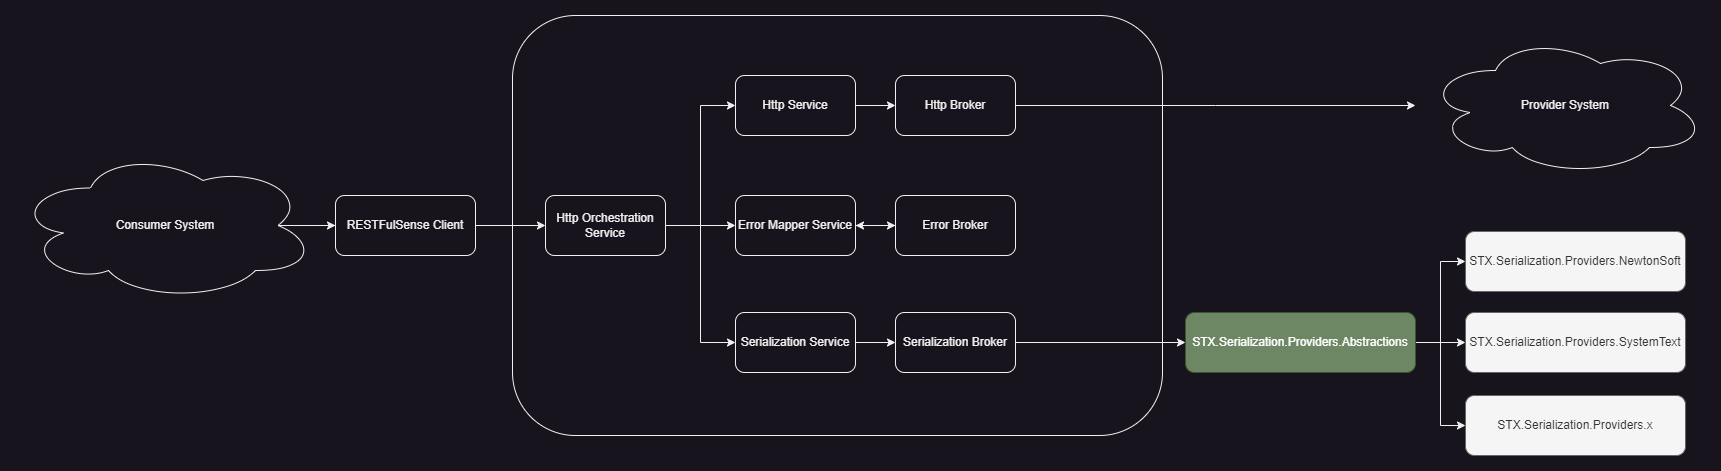

The diagram above was exported from draw.io. Its source (the exported page's mxGraphModel, read from the mxfile embedded in the PNG):
<mxGraphModel dx="4066" dy="2343" grid="1" gridSize="10" guides="1" tooltips="1" connect="1" arrows="1" fold="1" page="1" pageScale="1" pageWidth="1169" pageHeight="827" math="0" shadow="0">
  <root>
    <mxCell id="0" />
    <mxCell id="1" parent="0" />
    <mxCell id="LlCKWEEeV9lsxUlKN8iy-20" value="" style="rounded=1;whiteSpace=wrap;html=1;" parent="1" vertex="1">
      <mxGeometry x="177" y="380" width="650" height="420" as="geometry" />
    </mxCell>
    <mxCell id="LlCKWEEeV9lsxUlKN8iy-11" style="edgeStyle=orthogonalEdgeStyle;rounded=0;orthogonalLoop=1;jettySize=auto;html=1;exitX=1;exitY=0.5;exitDx=0;exitDy=0;entryX=0;entryY=0.5;entryDx=0;entryDy=0;" parent="1" source="LlCKWEEeV9lsxUlKN8iy-1" target="LlCKWEEeV9lsxUlKN8iy-3" edge="1">
      <mxGeometry relative="1" as="geometry" />
    </mxCell>
    <mxCell id="LlCKWEEeV9lsxUlKN8iy-13" style="edgeStyle=orthogonalEdgeStyle;rounded=0;orthogonalLoop=1;jettySize=auto;html=1;exitX=1;exitY=0.5;exitDx=0;exitDy=0;entryX=0;entryY=0.5;entryDx=0;entryDy=0;" parent="1" source="LlCKWEEeV9lsxUlKN8iy-1" target="LlCKWEEeV9lsxUlKN8iy-2" edge="1">
      <mxGeometry relative="1" as="geometry" />
    </mxCell>
    <mxCell id="LlCKWEEeV9lsxUlKN8iy-15" style="edgeStyle=orthogonalEdgeStyle;rounded=0;orthogonalLoop=1;jettySize=auto;html=1;exitX=1;exitY=0.5;exitDx=0;exitDy=0;entryX=0;entryY=0.5;entryDx=0;entryDy=0;" parent="1" source="LlCKWEEeV9lsxUlKN8iy-1" target="LlCKWEEeV9lsxUlKN8iy-4" edge="1">
      <mxGeometry relative="1" as="geometry" />
    </mxCell>
    <mxCell id="LlCKWEEeV9lsxUlKN8iy-1" value="Http Orchestration Service" style="rounded=1;whiteSpace=wrap;html=1;" parent="1" vertex="1">
      <mxGeometry x="210" y="560" width="120" height="60" as="geometry" />
    </mxCell>
    <mxCell id="LlCKWEEeV9lsxUlKN8iy-14" style="edgeStyle=orthogonalEdgeStyle;rounded=0;orthogonalLoop=1;jettySize=auto;html=1;exitX=1;exitY=0.5;exitDx=0;exitDy=0;entryX=0;entryY=0.5;entryDx=0;entryDy=0;" parent="1" source="LlCKWEEeV9lsxUlKN8iy-2" target="LlCKWEEeV9lsxUlKN8iy-12" edge="1">
      <mxGeometry relative="1" as="geometry" />
    </mxCell>
    <mxCell id="LlCKWEEeV9lsxUlKN8iy-2" value="Http Service" style="rounded=1;whiteSpace=wrap;html=1;" parent="1" vertex="1">
      <mxGeometry x="400" y="440" width="120" height="60" as="geometry" />
    </mxCell>
    <mxCell id="LlCKWEEeV9lsxUlKN8iy-7" style="edgeStyle=orthogonalEdgeStyle;rounded=0;orthogonalLoop=1;jettySize=auto;html=1;exitX=1;exitY=0.5;exitDx=0;exitDy=0;entryX=0;entryY=0.5;entryDx=0;entryDy=0;" parent="1" source="LlCKWEEeV9lsxUlKN8iy-3" target="LlCKWEEeV9lsxUlKN8iy-5" edge="1">
      <mxGeometry relative="1" as="geometry" />
    </mxCell>
    <mxCell id="LlCKWEEeV9lsxUlKN8iy-3" value="Error Mapper Service" style="rounded=1;whiteSpace=wrap;html=1;" parent="1" vertex="1">
      <mxGeometry x="400" y="560" width="120" height="60" as="geometry" />
    </mxCell>
    <mxCell id="LlCKWEEeV9lsxUlKN8iy-17" style="edgeStyle=orthogonalEdgeStyle;rounded=0;orthogonalLoop=1;jettySize=auto;html=1;exitX=1;exitY=0.5;exitDx=0;exitDy=0;" parent="1" source="LlCKWEEeV9lsxUlKN8iy-4" target="LlCKWEEeV9lsxUlKN8iy-16" edge="1">
      <mxGeometry relative="1" as="geometry" />
    </mxCell>
    <mxCell id="LlCKWEEeV9lsxUlKN8iy-4" value="Serialization Service" style="rounded=1;whiteSpace=wrap;html=1;" parent="1" vertex="1">
      <mxGeometry x="400" y="677" width="120" height="60" as="geometry" />
    </mxCell>
    <mxCell id="LlCKWEEeV9lsxUlKN8iy-10" style="edgeStyle=orthogonalEdgeStyle;rounded=0;orthogonalLoop=1;jettySize=auto;html=1;exitX=0;exitY=0.5;exitDx=0;exitDy=0;entryX=1;entryY=0.5;entryDx=0;entryDy=0;" parent="1" source="LlCKWEEeV9lsxUlKN8iy-5" target="LlCKWEEeV9lsxUlKN8iy-3" edge="1">
      <mxGeometry relative="1" as="geometry" />
    </mxCell>
    <mxCell id="LlCKWEEeV9lsxUlKN8iy-5" value="Error Broker" style="rounded=1;whiteSpace=wrap;html=1;" parent="1" vertex="1">
      <mxGeometry x="560" y="560" width="120" height="60" as="geometry" />
    </mxCell>
    <mxCell id="OxgDmJw7XcyXG3oQHMun-7" style="edgeStyle=orthogonalEdgeStyle;rounded=0;orthogonalLoop=1;jettySize=auto;html=1;" edge="1" parent="1" source="LlCKWEEeV9lsxUlKN8iy-12">
      <mxGeometry relative="1" as="geometry">
        <mxPoint x="1080" y="470" as="targetPoint" />
      </mxGeometry>
    </mxCell>
    <mxCell id="LlCKWEEeV9lsxUlKN8iy-12" value="Http Broker" style="rounded=1;whiteSpace=wrap;html=1;" parent="1" vertex="1">
      <mxGeometry x="560" y="440" width="120" height="60" as="geometry" />
    </mxCell>
    <mxCell id="LlCKWEEeV9lsxUlKN8iy-26" style="edgeStyle=orthogonalEdgeStyle;rounded=0;orthogonalLoop=1;jettySize=auto;html=1;exitX=1;exitY=0.5;exitDx=0;exitDy=0;entryX=0;entryY=0.5;entryDx=0;entryDy=0;" parent="1" source="LlCKWEEeV9lsxUlKN8iy-16" target="LlCKWEEeV9lsxUlKN8iy-18" edge="1">
      <mxGeometry relative="1" as="geometry" />
    </mxCell>
    <mxCell id="LlCKWEEeV9lsxUlKN8iy-16" value="Serialization Broker" style="rounded=1;whiteSpace=wrap;html=1;" parent="1" vertex="1">
      <mxGeometry x="560" y="677" width="120" height="60" as="geometry" />
    </mxCell>
    <mxCell id="LlCKWEEeV9lsxUlKN8iy-24" style="edgeStyle=orthogonalEdgeStyle;rounded=0;orthogonalLoop=1;jettySize=auto;html=1;exitX=1;exitY=0.5;exitDx=0;exitDy=0;entryX=0;entryY=0.5;entryDx=0;entryDy=0;" parent="1" source="LlCKWEEeV9lsxUlKN8iy-18" target="LlCKWEEeV9lsxUlKN8iy-22" edge="1">
      <mxGeometry relative="1" as="geometry" />
    </mxCell>
    <mxCell id="LlCKWEEeV9lsxUlKN8iy-25" style="edgeStyle=orthogonalEdgeStyle;rounded=0;orthogonalLoop=1;jettySize=auto;html=1;exitX=1;exitY=0.5;exitDx=0;exitDy=0;entryX=0;entryY=0.5;entryDx=0;entryDy=0;" parent="1" source="LlCKWEEeV9lsxUlKN8iy-18" target="LlCKWEEeV9lsxUlKN8iy-23" edge="1">
      <mxGeometry relative="1" as="geometry" />
    </mxCell>
    <mxCell id="OxgDmJw7XcyXG3oQHMun-2" style="edgeStyle=orthogonalEdgeStyle;rounded=0;orthogonalLoop=1;jettySize=auto;html=1;entryX=0;entryY=0.5;entryDx=0;entryDy=0;" edge="1" parent="1" source="LlCKWEEeV9lsxUlKN8iy-18" target="OxgDmJw7XcyXG3oQHMun-1">
      <mxGeometry relative="1" as="geometry" />
    </mxCell>
    <mxCell id="LlCKWEEeV9lsxUlKN8iy-18" value="STX.Serialization.Providers.Abstractions" style="rounded=1;whiteSpace=wrap;html=1;fillColor=#6d8764;fontColor=#ffffff;strokeColor=#3A5431;" parent="1" vertex="1">
      <mxGeometry x="850" y="677" width="230" height="60" as="geometry" />
    </mxCell>
    <mxCell id="LlCKWEEeV9lsxUlKN8iy-21" style="edgeStyle=orthogonalEdgeStyle;rounded=0;orthogonalLoop=1;jettySize=auto;html=1;exitX=1;exitY=0.5;exitDx=0;exitDy=0;" parent="1" source="LlCKWEEeV9lsxUlKN8iy-19" target="LlCKWEEeV9lsxUlKN8iy-1" edge="1">
      <mxGeometry relative="1" as="geometry" />
    </mxCell>
    <mxCell id="LlCKWEEeV9lsxUlKN8iy-19" value="RESTFulSense Client" style="rounded=1;whiteSpace=wrap;html=1;" parent="1" vertex="1">
      <mxGeometry y="560" width="140" height="60" as="geometry" />
    </mxCell>
    <mxCell id="LlCKWEEeV9lsxUlKN8iy-22" value="STX.Serialization.Providers.NewtonSoft" style="rounded=1;whiteSpace=wrap;html=1;fillColor=#f5f5f5;fontColor=#333333;strokeColor=#666666;" parent="1" vertex="1">
      <mxGeometry x="1130" y="596" width="220" height="60" as="geometry" />
    </mxCell>
    <mxCell id="LlCKWEEeV9lsxUlKN8iy-23" value="STX.Serialization.Providers.SystemText" style="rounded=1;whiteSpace=wrap;html=1;fillColor=#f5f5f5;fontColor=#333333;strokeColor=#666666;" parent="1" vertex="1">
      <mxGeometry x="1130" y="677" width="220" height="60" as="geometry" />
    </mxCell>
    <mxCell id="LlCKWEEeV9lsxUlKN8iy-28" style="edgeStyle=orthogonalEdgeStyle;rounded=0;orthogonalLoop=1;jettySize=auto;html=1;exitX=0.875;exitY=0.5;exitDx=0;exitDy=0;exitPerimeter=0;entryX=0;entryY=0.5;entryDx=0;entryDy=0;" parent="1" source="LlCKWEEeV9lsxUlKN8iy-27" target="LlCKWEEeV9lsxUlKN8iy-19" edge="1">
      <mxGeometry relative="1" as="geometry" />
    </mxCell>
    <mxCell id="LlCKWEEeV9lsxUlKN8iy-27" value="Consumer System" style="ellipse;shape=cloud;whiteSpace=wrap;html=1;" parent="1" vertex="1">
      <mxGeometry x="-320" y="515" width="300" height="150" as="geometry" />
    </mxCell>
    <mxCell id="LlCKWEEeV9lsxUlKN8iy-30" value="Provider System" style="ellipse;shape=cloud;whiteSpace=wrap;html=1;" parent="1" vertex="1">
      <mxGeometry x="1090" y="400" width="280" height="140" as="geometry" />
    </mxCell>
    <mxCell id="OxgDmJw7XcyXG3oQHMun-1" value="STX.Serialization.Providers.x" style="rounded=1;whiteSpace=wrap;html=1;fillColor=#f5f5f5;fontColor=#333333;strokeColor=#666666;" vertex="1" parent="1">
      <mxGeometry x="1130" y="760" width="220" height="60" as="geometry" />
    </mxCell>
  </root>
</mxGraphModel>